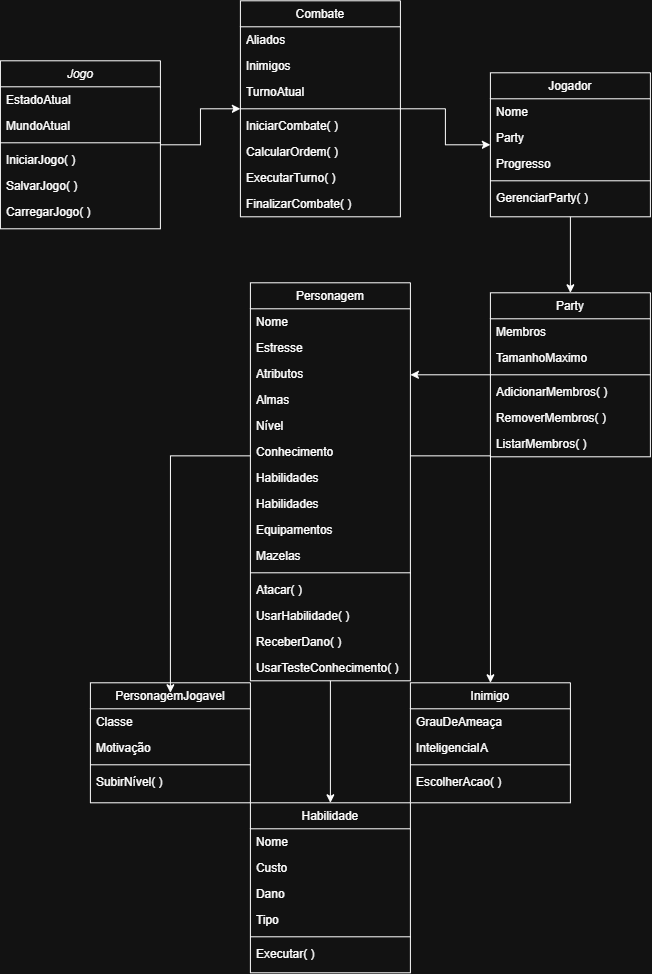

The diagram above was exported from draw.io. Its source (the exported page's mxGraphModel, read from the mxfile embedded in the PNG):
<mxGraphModel dx="815" dy="1928" grid="1" gridSize="10" guides="1" tooltips="1" connect="1" arrows="1" fold="1" page="1" pageScale="1" pageWidth="827" pageHeight="1169" math="0" shadow="0">
  <root>
    <mxCell id="WIyWlLk6GJQsqaUBKTNV-0" />
    <mxCell id="WIyWlLk6GJQsqaUBKTNV-1" parent="WIyWlLk6GJQsqaUBKTNV-0" />
    <mxCell id="7cCNvokvsqcc43JVZadu-6" edge="1" parent="WIyWlLk6GJQsqaUBKTNV-1" source="zkfFHV4jXpPFQw0GAbJ--0" style="edgeStyle=orthogonalEdgeStyle;rounded=0;orthogonalLoop=1;jettySize=auto;html=1;" target="PsIfDSxlMeGo1XR78Lm4-62">
      <mxGeometry relative="1" as="geometry" />
    </mxCell>
    <mxCell id="zkfFHV4jXpPFQw0GAbJ--0" parent="WIyWlLk6GJQsqaUBKTNV-1" style="swimlane;fontStyle=2;align=center;verticalAlign=top;childLayout=stackLayout;horizontal=1;startSize=26;horizontalStack=0;resizeParent=1;resizeLast=0;collapsible=1;marginBottom=0;rounded=0;shadow=0;strokeWidth=1;" value="Jogo" vertex="1">
      <mxGeometry height="168" width="160" as="geometry">
        <mxRectangle height="26" width="160" x="230" y="140" as="alternateBounds" />
      </mxGeometry>
    </mxCell>
    <mxCell id="zkfFHV4jXpPFQw0GAbJ--1" parent="zkfFHV4jXpPFQw0GAbJ--0" style="text;align=left;verticalAlign=top;spacingLeft=4;spacingRight=4;overflow=hidden;rotatable=0;points=[[0,0.5],[1,0.5]];portConstraint=eastwest;" value="EstadoAtual" vertex="1">
      <mxGeometry height="26" width="160" y="26" as="geometry" />
    </mxCell>
    <mxCell id="zkfFHV4jXpPFQw0GAbJ--2" parent="zkfFHV4jXpPFQw0GAbJ--0" style="text;align=left;verticalAlign=top;spacingLeft=4;spacingRight=4;overflow=hidden;rotatable=0;points=[[0,0.5],[1,0.5]];portConstraint=eastwest;rounded=0;shadow=0;html=0;" value="MundoAtual" vertex="1">
      <mxGeometry height="26" width="160" y="52" as="geometry" />
    </mxCell>
    <mxCell id="zkfFHV4jXpPFQw0GAbJ--4" parent="zkfFHV4jXpPFQw0GAbJ--0" style="line;html=1;strokeWidth=1;align=left;verticalAlign=middle;spacingTop=-1;spacingLeft=3;spacingRight=3;rotatable=0;labelPosition=right;points=[];portConstraint=eastwest;" value="" vertex="1">
      <mxGeometry height="8" width="160" y="78" as="geometry" />
    </mxCell>
    <mxCell id="zkfFHV4jXpPFQw0GAbJ--5" parent="zkfFHV4jXpPFQw0GAbJ--0" style="text;align=left;verticalAlign=top;spacingLeft=4;spacingRight=4;overflow=hidden;rotatable=0;points=[[0,0.5],[1,0.5]];portConstraint=eastwest;" value="IniciarJogo( )" vertex="1">
      <mxGeometry height="26" width="160" y="86" as="geometry" />
    </mxCell>
    <mxCell id="PsIfDSxlMeGo1XR78Lm4-0" parent="zkfFHV4jXpPFQw0GAbJ--0" style="text;align=left;verticalAlign=top;spacingLeft=4;spacingRight=4;overflow=hidden;rotatable=0;points=[[0,0.5],[1,0.5]];portConstraint=eastwest;" value="SalvarJogo( )" vertex="1">
      <mxGeometry height="26" width="160" y="112" as="geometry" />
    </mxCell>
    <mxCell id="PsIfDSxlMeGo1XR78Lm4-1" parent="zkfFHV4jXpPFQw0GAbJ--0" style="text;align=left;verticalAlign=top;spacingLeft=4;spacingRight=4;overflow=hidden;rotatable=0;points=[[0,0.5],[1,0.5]];portConstraint=eastwest;" value="CarregarJogo( )" vertex="1">
      <mxGeometry height="30" width="160" y="138" as="geometry" />
    </mxCell>
    <mxCell id="PsIfDSxlMeGo1XR78Lm4-10" edge="1" parent="WIyWlLk6GJQsqaUBKTNV-1" source="zkfFHV4jXpPFQw0GAbJ--6" style="edgeStyle=orthogonalEdgeStyle;rounded=0;orthogonalLoop=1;jettySize=auto;html=1;" target="zkfFHV4jXpPFQw0GAbJ--13">
      <mxGeometry relative="1" as="geometry" />
    </mxCell>
    <mxCell id="zkfFHV4jXpPFQw0GAbJ--6" parent="WIyWlLk6GJQsqaUBKTNV-1" style="swimlane;fontStyle=0;align=center;verticalAlign=top;childLayout=stackLayout;horizontal=1;startSize=26;horizontalStack=0;resizeParent=1;resizeLast=0;collapsible=1;marginBottom=0;rounded=0;shadow=0;strokeWidth=1;" value="Jogador&#10;" vertex="1">
      <mxGeometry height="144" width="160" x="490" y="12" as="geometry">
        <mxRectangle height="26" width="160" x="130" y="380" as="alternateBounds" />
      </mxGeometry>
    </mxCell>
    <mxCell id="zkfFHV4jXpPFQw0GAbJ--7" parent="zkfFHV4jXpPFQw0GAbJ--6" style="text;align=left;verticalAlign=top;spacingLeft=4;spacingRight=4;overflow=hidden;rotatable=0;points=[[0,0.5],[1,0.5]];portConstraint=eastwest;" value="Nome" vertex="1">
      <mxGeometry height="26" width="160" y="26" as="geometry" />
    </mxCell>
    <mxCell id="PsIfDSxlMeGo1XR78Lm4-3" parent="zkfFHV4jXpPFQw0GAbJ--6" style="text;align=left;verticalAlign=top;spacingLeft=4;spacingRight=4;overflow=hidden;rotatable=0;points=[[0,0.5],[1,0.5]];portConstraint=eastwest;rounded=0;shadow=0;html=0;" value="Party&#10;" vertex="1">
      <mxGeometry height="26" width="160" y="52" as="geometry" />
    </mxCell>
    <mxCell id="zkfFHV4jXpPFQw0GAbJ--8" parent="zkfFHV4jXpPFQw0GAbJ--6" style="text;align=left;verticalAlign=top;spacingLeft=4;spacingRight=4;overflow=hidden;rotatable=0;points=[[0,0.5],[1,0.5]];portConstraint=eastwest;rounded=0;shadow=0;html=0;" value="Progresso" vertex="1">
      <mxGeometry height="26" width="160" y="78" as="geometry" />
    </mxCell>
    <mxCell id="zkfFHV4jXpPFQw0GAbJ--9" parent="zkfFHV4jXpPFQw0GAbJ--6" style="line;html=1;strokeWidth=1;align=left;verticalAlign=middle;spacingTop=-1;spacingLeft=3;spacingRight=3;rotatable=0;labelPosition=right;points=[];portConstraint=eastwest;" value="" vertex="1">
      <mxGeometry height="8" width="160" y="104" as="geometry" />
    </mxCell>
    <mxCell id="zkfFHV4jXpPFQw0GAbJ--10" parent="zkfFHV4jXpPFQw0GAbJ--6" style="text;align=left;verticalAlign=top;spacingLeft=4;spacingRight=4;overflow=hidden;rotatable=0;points=[[0,0.5],[1,0.5]];portConstraint=eastwest;fontStyle=0" value="GerenciarParty( )" vertex="1">
      <mxGeometry height="26" width="160" y="112" as="geometry" />
    </mxCell>
    <mxCell id="PsIfDSxlMeGo1XR78Lm4-12" edge="1" parent="WIyWlLk6GJQsqaUBKTNV-1" source="zkfFHV4jXpPFQw0GAbJ--13" style="edgeStyle=orthogonalEdgeStyle;rounded=0;orthogonalLoop=1;jettySize=auto;html=1;" target="zkfFHV4jXpPFQw0GAbJ--17">
      <mxGeometry relative="1" as="geometry">
        <Array as="points">
          <mxPoint x="580" y="343" />
        </Array>
      </mxGeometry>
    </mxCell>
    <mxCell id="zkfFHV4jXpPFQw0GAbJ--13" parent="WIyWlLk6GJQsqaUBKTNV-1" style="swimlane;fontStyle=0;align=center;verticalAlign=top;childLayout=stackLayout;horizontal=1;startSize=26;horizontalStack=0;resizeParent=1;resizeLast=0;collapsible=1;marginBottom=0;rounded=0;shadow=0;strokeWidth=1;" value="Party" vertex="1">
      <mxGeometry height="164" width="160" x="490" y="232" as="geometry">
        <mxRectangle height="26" width="170" x="340" y="380" as="alternateBounds" />
      </mxGeometry>
    </mxCell>
    <mxCell id="zkfFHV4jXpPFQw0GAbJ--14" parent="zkfFHV4jXpPFQw0GAbJ--13" style="text;align=left;verticalAlign=top;spacingLeft=4;spacingRight=4;overflow=hidden;rotatable=0;points=[[0,0.5],[1,0.5]];portConstraint=eastwest;" value="Membros" vertex="1">
      <mxGeometry height="26" width="160" y="26" as="geometry" />
    </mxCell>
    <mxCell id="PsIfDSxlMeGo1XR78Lm4-4" parent="zkfFHV4jXpPFQw0GAbJ--13" style="text;align=left;verticalAlign=top;spacingLeft=4;spacingRight=4;overflow=hidden;rotatable=0;points=[[0,0.5],[1,0.5]];portConstraint=eastwest;" value="TamanhoMaximo" vertex="1">
      <mxGeometry height="26" width="160" y="52" as="geometry" />
    </mxCell>
    <mxCell id="zkfFHV4jXpPFQw0GAbJ--15" parent="zkfFHV4jXpPFQw0GAbJ--13" style="line;html=1;strokeWidth=1;align=left;verticalAlign=middle;spacingTop=-1;spacingLeft=3;spacingRight=3;rotatable=0;labelPosition=right;points=[];portConstraint=eastwest;" value="" vertex="1">
      <mxGeometry height="8" width="160" y="78" as="geometry" />
    </mxCell>
    <mxCell id="PsIfDSxlMeGo1XR78Lm4-5" parent="zkfFHV4jXpPFQw0GAbJ--13" style="text;align=left;verticalAlign=top;spacingLeft=4;spacingRight=4;overflow=hidden;rotatable=0;points=[[0,0.5],[1,0.5]];portConstraint=eastwest;" value="AdicionarMembros( )" vertex="1">
      <mxGeometry height="26" width="160" y="86" as="geometry" />
    </mxCell>
    <mxCell id="PsIfDSxlMeGo1XR78Lm4-7" parent="zkfFHV4jXpPFQw0GAbJ--13" style="text;align=left;verticalAlign=top;spacingLeft=4;spacingRight=4;overflow=hidden;rotatable=0;points=[[0,0.5],[1,0.5]];portConstraint=eastwest;" value="RemoverMembros( )" vertex="1">
      <mxGeometry height="26" width="160" y="112" as="geometry" />
    </mxCell>
    <mxCell id="PsIfDSxlMeGo1XR78Lm4-8" parent="zkfFHV4jXpPFQw0GAbJ--13" style="text;align=left;verticalAlign=top;spacingLeft=4;spacingRight=4;overflow=hidden;rotatable=0;points=[[0,0.5],[1,0.5]];portConstraint=eastwest;" value="ListarMembros( )" vertex="1">
      <mxGeometry height="26" width="160" y="138" as="geometry" />
    </mxCell>
    <mxCell id="PsIfDSxlMeGo1XR78Lm4-61" edge="1" parent="WIyWlLk6GJQsqaUBKTNV-1" source="zkfFHV4jXpPFQw0GAbJ--17" style="edgeStyle=orthogonalEdgeStyle;rounded=0;orthogonalLoop=1;jettySize=auto;html=1;" target="PsIfDSxlMeGo1XR78Lm4-34">
      <mxGeometry relative="1" as="geometry">
        <Array as="points">
          <mxPoint x="490" y="395" />
        </Array>
      </mxGeometry>
    </mxCell>
    <mxCell id="7cCNvokvsqcc43JVZadu-5" edge="1" parent="WIyWlLk6GJQsqaUBKTNV-1" source="zkfFHV4jXpPFQw0GAbJ--17" style="edgeStyle=orthogonalEdgeStyle;rounded=0;orthogonalLoop=1;jettySize=auto;html=1;entryX=0.5;entryY=0;entryDx=0;entryDy=0;" target="PsIfDSxlMeGo1XR78Lm4-72">
      <mxGeometry relative="1" as="geometry" />
    </mxCell>
    <mxCell id="zkfFHV4jXpPFQw0GAbJ--17" parent="WIyWlLk6GJQsqaUBKTNV-1" style="swimlane;fontStyle=0;align=center;verticalAlign=top;childLayout=stackLayout;horizontal=1;startSize=26;horizontalStack=0;resizeParent=1;resizeLast=0;collapsible=1;marginBottom=0;rounded=0;shadow=0;strokeWidth=1;" value="Personagem" vertex="1">
      <mxGeometry height="398" width="160" x="250" y="222" as="geometry">
        <mxRectangle height="26" width="160" x="550" y="140" as="alternateBounds" />
      </mxGeometry>
    </mxCell>
    <mxCell id="zkfFHV4jXpPFQw0GAbJ--18" parent="zkfFHV4jXpPFQw0GAbJ--17" style="text;align=left;verticalAlign=top;spacingLeft=4;spacingRight=4;overflow=hidden;rotatable=0;points=[[0,0.5],[1,0.5]];portConstraint=eastwest;" value="Nome" vertex="1">
      <mxGeometry height="26" width="160" y="26" as="geometry" />
    </mxCell>
    <mxCell id="zkfFHV4jXpPFQw0GAbJ--19" parent="zkfFHV4jXpPFQw0GAbJ--17" style="text;align=left;verticalAlign=top;spacingLeft=4;spacingRight=4;overflow=hidden;rotatable=0;points=[[0,0.5],[1,0.5]];portConstraint=eastwest;rounded=0;shadow=0;html=0;" value="Estresse" vertex="1">
      <mxGeometry height="26" width="160" y="52" as="geometry" />
    </mxCell>
    <mxCell id="zkfFHV4jXpPFQw0GAbJ--20" parent="zkfFHV4jXpPFQw0GAbJ--17" style="text;align=left;verticalAlign=top;spacingLeft=4;spacingRight=4;overflow=hidden;rotatable=0;points=[[0,0.5],[1,0.5]];portConstraint=eastwest;rounded=0;shadow=0;html=0;" value="Atributos" vertex="1">
      <mxGeometry height="26" width="160" y="78" as="geometry" />
    </mxCell>
    <mxCell id="zkfFHV4jXpPFQw0GAbJ--21" parent="zkfFHV4jXpPFQw0GAbJ--17" style="text;align=left;verticalAlign=top;spacingLeft=4;spacingRight=4;overflow=hidden;rotatable=0;points=[[0,0.5],[1,0.5]];portConstraint=eastwest;rounded=0;shadow=0;html=0;" value="Almas" vertex="1">
      <mxGeometry height="26" width="160" y="104" as="geometry" />
    </mxCell>
    <mxCell id="PsIfDSxlMeGo1XR78Lm4-13" parent="zkfFHV4jXpPFQw0GAbJ--17" style="text;align=left;verticalAlign=top;spacingLeft=4;spacingRight=4;overflow=hidden;rotatable=0;points=[[0,0.5],[1,0.5]];portConstraint=eastwest;rounded=0;shadow=0;html=0;" value="Nível" vertex="1">
      <mxGeometry height="26" width="160" y="130" as="geometry" />
    </mxCell>
    <mxCell id="PsIfDSxlMeGo1XR78Lm4-55" parent="zkfFHV4jXpPFQw0GAbJ--17" style="text;align=left;verticalAlign=top;spacingLeft=4;spacingRight=4;overflow=hidden;rotatable=0;points=[[0,0.5],[1,0.5]];portConstraint=eastwest;rounded=0;shadow=0;html=0;" value="Conhecimento" vertex="1">
      <mxGeometry height="26" width="160" y="156" as="geometry" />
    </mxCell>
    <mxCell id="PsIfDSxlMeGo1XR78Lm4-57" parent="zkfFHV4jXpPFQw0GAbJ--17" style="text;align=left;verticalAlign=top;spacingLeft=4;spacingRight=4;overflow=hidden;rotatable=0;points=[[0,0.5],[1,0.5]];portConstraint=eastwest;rounded=0;shadow=0;html=0;" value="Habilidades" vertex="1">
      <mxGeometry height="26" width="160" y="182" as="geometry" />
    </mxCell>
    <mxCell id="7cCNvokvsqcc43JVZadu-0" parent="zkfFHV4jXpPFQw0GAbJ--17" style="text;align=left;verticalAlign=top;spacingLeft=4;spacingRight=4;overflow=hidden;rotatable=0;points=[[0,0.5],[1,0.5]];portConstraint=eastwest;rounded=0;shadow=0;html=0;" value="Habilidades" vertex="1">
      <mxGeometry height="26" width="160" y="208" as="geometry" />
    </mxCell>
    <mxCell id="PsIfDSxlMeGo1XR78Lm4-58" parent="zkfFHV4jXpPFQw0GAbJ--17" style="text;align=left;verticalAlign=top;spacingLeft=4;spacingRight=4;overflow=hidden;rotatable=0;points=[[0,0.5],[1,0.5]];portConstraint=eastwest;rounded=0;shadow=0;html=0;" value="Equipamentos" vertex="1">
      <mxGeometry height="26" width="160" y="234" as="geometry" />
    </mxCell>
    <mxCell id="PsIfDSxlMeGo1XR78Lm4-59" parent="zkfFHV4jXpPFQw0GAbJ--17" style="text;align=left;verticalAlign=top;spacingLeft=4;spacingRight=4;overflow=hidden;rotatable=0;points=[[0,0.5],[1,0.5]];portConstraint=eastwest;rounded=0;shadow=0;html=0;" value="Mazelas" vertex="1">
      <mxGeometry height="26" width="160" y="260" as="geometry" />
    </mxCell>
    <mxCell id="zkfFHV4jXpPFQw0GAbJ--23" parent="zkfFHV4jXpPFQw0GAbJ--17" style="line;html=1;strokeWidth=1;align=left;verticalAlign=middle;spacingTop=-1;spacingLeft=3;spacingRight=3;rotatable=0;labelPosition=right;points=[];portConstraint=eastwest;" value="" vertex="1">
      <mxGeometry height="8" width="160" y="286" as="geometry" />
    </mxCell>
    <mxCell id="zkfFHV4jXpPFQw0GAbJ--24" parent="zkfFHV4jXpPFQw0GAbJ--17" style="text;align=left;verticalAlign=top;spacingLeft=4;spacingRight=4;overflow=hidden;rotatable=0;points=[[0,0.5],[1,0.5]];portConstraint=eastwest;" value="Atacar( )" vertex="1">
      <mxGeometry height="26" width="160" y="294" as="geometry" />
    </mxCell>
    <mxCell id="PsIfDSxlMeGo1XR78Lm4-23" parent="zkfFHV4jXpPFQw0GAbJ--17" style="text;align=left;verticalAlign=top;spacingLeft=4;spacingRight=4;overflow=hidden;rotatable=0;points=[[0,0.5],[1,0.5]];portConstraint=eastwest;" value="UsarHabilidade( )" vertex="1">
      <mxGeometry height="26" width="160" y="320" as="geometry" />
    </mxCell>
    <mxCell id="zkfFHV4jXpPFQw0GAbJ--25" parent="zkfFHV4jXpPFQw0GAbJ--17" style="text;align=left;verticalAlign=top;spacingLeft=4;spacingRight=4;overflow=hidden;rotatable=0;points=[[0,0.5],[1,0.5]];portConstraint=eastwest;" value="ReceberDano( )" vertex="1">
      <mxGeometry height="26" width="160" y="346" as="geometry" />
    </mxCell>
    <mxCell id="PsIfDSxlMeGo1XR78Lm4-71" parent="zkfFHV4jXpPFQw0GAbJ--17" style="text;align=left;verticalAlign=top;spacingLeft=4;spacingRight=4;overflow=hidden;rotatable=0;points=[[0,0.5],[1,0.5]];portConstraint=eastwest;" value="UsarTesteConhecimento( )" vertex="1">
      <mxGeometry height="26" width="160" y="372" as="geometry" />
    </mxCell>
    <mxCell id="PsIfDSxlMeGo1XR78Lm4-24" parent="WIyWlLk6GJQsqaUBKTNV-1" style="swimlane;fontStyle=0;align=center;verticalAlign=top;childLayout=stackLayout;horizontal=1;startSize=26;horizontalStack=0;resizeParent=1;resizeLast=0;collapsible=1;marginBottom=0;rounded=0;shadow=0;strokeWidth=1;" value="PersonagemJogavel" vertex="1">
      <mxGeometry height="120" width="160" x="90" y="622" as="geometry">
        <mxRectangle height="26" width="160" x="550" y="140" as="alternateBounds" />
      </mxGeometry>
    </mxCell>
    <mxCell id="PsIfDSxlMeGo1XR78Lm4-25" parent="PsIfDSxlMeGo1XR78Lm4-24" style="text;align=left;verticalAlign=top;spacingLeft=4;spacingRight=4;overflow=hidden;rotatable=0;points=[[0,0.5],[1,0.5]];portConstraint=eastwest;" value="Classe" vertex="1">
      <mxGeometry height="26" width="160" y="26" as="geometry" />
    </mxCell>
    <mxCell id="PsIfDSxlMeGo1XR78Lm4-44" parent="PsIfDSxlMeGo1XR78Lm4-24" style="text;align=left;verticalAlign=top;spacingLeft=4;spacingRight=4;overflow=hidden;rotatable=0;points=[[0,0.5],[1,0.5]];portConstraint=eastwest;" value="Motivação" vertex="1">
      <mxGeometry height="26" width="160" y="52" as="geometry" />
    </mxCell>
    <mxCell id="PsIfDSxlMeGo1XR78Lm4-30" parent="PsIfDSxlMeGo1XR78Lm4-24" style="line;html=1;strokeWidth=1;align=left;verticalAlign=middle;spacingTop=-1;spacingLeft=3;spacingRight=3;rotatable=0;labelPosition=right;points=[];portConstraint=eastwest;" value="" vertex="1">
      <mxGeometry height="8" width="160" y="78" as="geometry" />
    </mxCell>
    <mxCell id="PsIfDSxlMeGo1XR78Lm4-31" parent="PsIfDSxlMeGo1XR78Lm4-24" style="text;align=left;verticalAlign=top;spacingLeft=4;spacingRight=4;overflow=hidden;rotatable=0;points=[[0,0.5],[1,0.5]];portConstraint=eastwest;" value="SubirNível( )" vertex="1">
      <mxGeometry height="26" width="160" y="86" as="geometry" />
    </mxCell>
    <mxCell id="PsIfDSxlMeGo1XR78Lm4-34" parent="WIyWlLk6GJQsqaUBKTNV-1" style="swimlane;fontStyle=0;align=center;verticalAlign=top;childLayout=stackLayout;horizontal=1;startSize=26;horizontalStack=0;resizeParent=1;resizeLast=0;collapsible=1;marginBottom=0;rounded=0;shadow=0;strokeWidth=1;" value="Inimigo" vertex="1">
      <mxGeometry height="120" width="160" x="410" y="622" as="geometry">
        <mxRectangle height="26" width="160" x="550" y="140" as="alternateBounds" />
      </mxGeometry>
    </mxCell>
    <mxCell id="PsIfDSxlMeGo1XR78Lm4-35" parent="PsIfDSxlMeGo1XR78Lm4-34" style="text;align=left;verticalAlign=top;spacingLeft=4;spacingRight=4;overflow=hidden;rotatable=0;points=[[0,0.5],[1,0.5]];portConstraint=eastwest;" value="GrauDeAmeaça" vertex="1">
      <mxGeometry height="26" width="160" y="26" as="geometry" />
    </mxCell>
    <mxCell id="PsIfDSxlMeGo1XR78Lm4-56" parent="PsIfDSxlMeGo1XR78Lm4-34" style="text;align=left;verticalAlign=top;spacingLeft=4;spacingRight=4;overflow=hidden;rotatable=0;points=[[0,0.5],[1,0.5]];portConstraint=eastwest;" value="InteligenciaIA" vertex="1">
      <mxGeometry height="26" width="160" y="52" as="geometry" />
    </mxCell>
    <mxCell id="PsIfDSxlMeGo1XR78Lm4-40" parent="PsIfDSxlMeGo1XR78Lm4-34" style="line;html=1;strokeWidth=1;align=left;verticalAlign=middle;spacingTop=-1;spacingLeft=3;spacingRight=3;rotatable=0;labelPosition=right;points=[];portConstraint=eastwest;" value="" vertex="1">
      <mxGeometry height="8" width="160" y="78" as="geometry" />
    </mxCell>
    <mxCell id="PsIfDSxlMeGo1XR78Lm4-41" parent="PsIfDSxlMeGo1XR78Lm4-34" style="text;align=left;verticalAlign=top;spacingLeft=4;spacingRight=4;overflow=hidden;rotatable=0;points=[[0,0.5],[1,0.5]];portConstraint=eastwest;" value="EscolherAcao( )" vertex="1">
      <mxGeometry height="26" width="160" y="86" as="geometry" />
    </mxCell>
    <mxCell id="PsIfDSxlMeGo1XR78Lm4-60" edge="1" parent="WIyWlLk6GJQsqaUBKTNV-1" source="zkfFHV4jXpPFQw0GAbJ--17" style="edgeStyle=orthogonalEdgeStyle;rounded=0;orthogonalLoop=1;jettySize=auto;html=1;entryX=0.5;entryY=0.083;entryDx=0;entryDy=0;entryPerimeter=0;" target="PsIfDSxlMeGo1XR78Lm4-24">
      <mxGeometry relative="1" as="geometry">
        <Array as="points">
          <mxPoint x="170" y="395" />
        </Array>
      </mxGeometry>
    </mxCell>
    <mxCell id="7cCNvokvsqcc43JVZadu-7" edge="1" parent="WIyWlLk6GJQsqaUBKTNV-1" source="PsIfDSxlMeGo1XR78Lm4-62" style="edgeStyle=orthogonalEdgeStyle;rounded=0;orthogonalLoop=1;jettySize=auto;html=1;" target="zkfFHV4jXpPFQw0GAbJ--6">
      <mxGeometry relative="1" as="geometry" />
    </mxCell>
    <mxCell id="PsIfDSxlMeGo1XR78Lm4-62" parent="WIyWlLk6GJQsqaUBKTNV-1" style="swimlane;fontStyle=0;align=center;verticalAlign=top;childLayout=stackLayout;horizontal=1;startSize=26;horizontalStack=0;resizeParent=1;resizeLast=0;collapsible=1;marginBottom=0;rounded=0;shadow=0;strokeWidth=1;" value="Combate" vertex="1">
      <mxGeometry height="216" width="160" x="240" y="-60" as="geometry">
        <mxRectangle height="26" width="160" x="550" y="140" as="alternateBounds" />
      </mxGeometry>
    </mxCell>
    <mxCell id="PsIfDSxlMeGo1XR78Lm4-63" parent="PsIfDSxlMeGo1XR78Lm4-62" style="text;align=left;verticalAlign=top;spacingLeft=4;spacingRight=4;overflow=hidden;rotatable=0;points=[[0,0.5],[1,0.5]];portConstraint=eastwest;" value="Aliados" vertex="1">
      <mxGeometry height="26" width="160" y="26" as="geometry" />
    </mxCell>
    <mxCell id="PsIfDSxlMeGo1XR78Lm4-64" parent="PsIfDSxlMeGo1XR78Lm4-62" style="text;align=left;verticalAlign=top;spacingLeft=4;spacingRight=4;overflow=hidden;rotatable=0;points=[[0,0.5],[1,0.5]];portConstraint=eastwest;" value="Inimigos" vertex="1">
      <mxGeometry height="26" width="160" y="52" as="geometry" />
    </mxCell>
    <mxCell id="PsIfDSxlMeGo1XR78Lm4-67" parent="PsIfDSxlMeGo1XR78Lm4-62" style="text;align=left;verticalAlign=top;spacingLeft=4;spacingRight=4;overflow=hidden;rotatable=0;points=[[0,0.5],[1,0.5]];portConstraint=eastwest;" value="TurnoAtual" vertex="1">
      <mxGeometry height="26" width="160" y="78" as="geometry" />
    </mxCell>
    <mxCell id="PsIfDSxlMeGo1XR78Lm4-65" parent="PsIfDSxlMeGo1XR78Lm4-62" style="line;html=1;strokeWidth=1;align=left;verticalAlign=middle;spacingTop=-1;spacingLeft=3;spacingRight=3;rotatable=0;labelPosition=right;points=[];portConstraint=eastwest;" value="" vertex="1">
      <mxGeometry height="8" width="160" y="104" as="geometry" />
    </mxCell>
    <mxCell id="PsIfDSxlMeGo1XR78Lm4-66" parent="PsIfDSxlMeGo1XR78Lm4-62" style="text;align=left;verticalAlign=top;spacingLeft=4;spacingRight=4;overflow=hidden;rotatable=0;points=[[0,0.5],[1,0.5]];portConstraint=eastwest;" value="IniciarCombate( )" vertex="1">
      <mxGeometry height="26" width="160" y="112" as="geometry" />
    </mxCell>
    <mxCell id="PsIfDSxlMeGo1XR78Lm4-69" parent="PsIfDSxlMeGo1XR78Lm4-62" style="text;align=left;verticalAlign=top;spacingLeft=4;spacingRight=4;overflow=hidden;rotatable=0;points=[[0,0.5],[1,0.5]];portConstraint=eastwest;" value="CalcularOrdem( )" vertex="1">
      <mxGeometry height="26" width="160" y="138" as="geometry" />
    </mxCell>
    <mxCell id="PsIfDSxlMeGo1XR78Lm4-68" parent="PsIfDSxlMeGo1XR78Lm4-62" style="text;align=left;verticalAlign=top;spacingLeft=4;spacingRight=4;overflow=hidden;rotatable=0;points=[[0,0.5],[1,0.5]];portConstraint=eastwest;" value="ExecutarTurno( )" vertex="1">
      <mxGeometry height="26" width="160" y="164" as="geometry" />
    </mxCell>
    <mxCell id="PsIfDSxlMeGo1XR78Lm4-70" parent="PsIfDSxlMeGo1XR78Lm4-62" style="text;align=left;verticalAlign=top;spacingLeft=4;spacingRight=4;overflow=hidden;rotatable=0;points=[[0,0.5],[1,0.5]];portConstraint=eastwest;" value="FinalizarCombate( )" vertex="1">
      <mxGeometry height="26" width="160" y="190" as="geometry" />
    </mxCell>
    <mxCell id="PsIfDSxlMeGo1XR78Lm4-72" parent="WIyWlLk6GJQsqaUBKTNV-1" style="swimlane;fontStyle=0;align=center;verticalAlign=top;childLayout=stackLayout;horizontal=1;startSize=26;horizontalStack=0;resizeParent=1;resizeLast=0;collapsible=1;marginBottom=0;rounded=0;shadow=0;strokeWidth=1;" value="Habilidade" vertex="1">
      <mxGeometry height="170" width="160" x="250" y="742" as="geometry">
        <mxRectangle height="26" width="160" x="550" y="140" as="alternateBounds" />
      </mxGeometry>
    </mxCell>
    <mxCell id="PsIfDSxlMeGo1XR78Lm4-73" parent="PsIfDSxlMeGo1XR78Lm4-72" style="text;align=left;verticalAlign=top;spacingLeft=4;spacingRight=4;overflow=hidden;rotatable=0;points=[[0,0.5],[1,0.5]];portConstraint=eastwest;" value="Nome" vertex="1">
      <mxGeometry height="26" width="160" y="26" as="geometry" />
    </mxCell>
    <mxCell id="PsIfDSxlMeGo1XR78Lm4-74" parent="PsIfDSxlMeGo1XR78Lm4-72" style="text;align=left;verticalAlign=top;spacingLeft=4;spacingRight=4;overflow=hidden;rotatable=0;points=[[0,0.5],[1,0.5]];portConstraint=eastwest;" value="Custo" vertex="1">
      <mxGeometry height="26" width="160" y="52" as="geometry" />
    </mxCell>
    <mxCell id="PsIfDSxlMeGo1XR78Lm4-75" parent="PsIfDSxlMeGo1XR78Lm4-72" style="text;align=left;verticalAlign=top;spacingLeft=4;spacingRight=4;overflow=hidden;rotatable=0;points=[[0,0.5],[1,0.5]];portConstraint=eastwest;" value="Dano" vertex="1">
      <mxGeometry height="26" width="160" y="78" as="geometry" />
    </mxCell>
    <mxCell id="PsIfDSxlMeGo1XR78Lm4-81" parent="PsIfDSxlMeGo1XR78Lm4-72" style="text;align=left;verticalAlign=top;spacingLeft=4;spacingRight=4;overflow=hidden;rotatable=0;points=[[0,0.5],[1,0.5]];portConstraint=eastwest;" value="Tipo" vertex="1">
      <mxGeometry height="26" width="160" y="104" as="geometry" />
    </mxCell>
    <mxCell id="PsIfDSxlMeGo1XR78Lm4-76" parent="PsIfDSxlMeGo1XR78Lm4-72" style="line;html=1;strokeWidth=1;align=left;verticalAlign=middle;spacingTop=-1;spacingLeft=3;spacingRight=3;rotatable=0;labelPosition=right;points=[];portConstraint=eastwest;" value="" vertex="1">
      <mxGeometry height="8" width="160" y="130" as="geometry" />
    </mxCell>
    <mxCell id="PsIfDSxlMeGo1XR78Lm4-77" parent="PsIfDSxlMeGo1XR78Lm4-72" style="text;align=left;verticalAlign=top;spacingLeft=4;spacingRight=4;overflow=hidden;rotatable=0;points=[[0,0.5],[1,0.5]];portConstraint=eastwest;" value="Executar( )" vertex="1">
      <mxGeometry height="26" width="160" y="138" as="geometry" />
    </mxCell>
  </root>
</mxGraphModel>